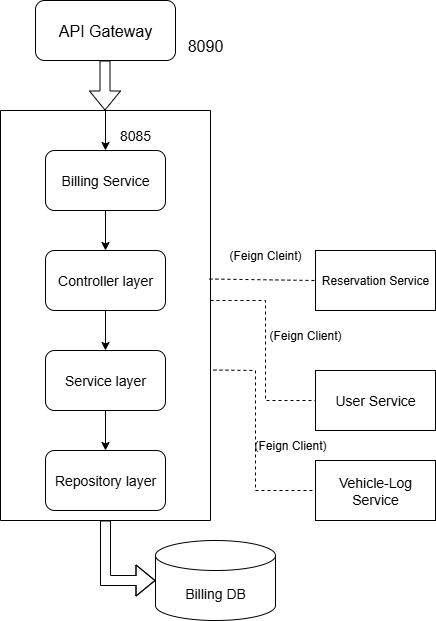

The diagram above was exported from draw.io. Its source (the exported page's mxGraphModel, read from the mxfile embedded in the PNG):
<mxGraphModel dx="778" dy="460" grid="1" gridSize="10" guides="1" tooltips="1" connect="1" arrows="1" fold="1" page="1" pageScale="1" pageWidth="850" pageHeight="1100" math="0" shadow="0">
  <root>
    <mxCell id="0" />
    <mxCell id="1" parent="0" />
    <mxCell id="m1YTEe1deh6mmE5NIGHF-1" value="&lt;font style=&quot;font-size: 16px;&quot;&gt;API Gateway&lt;/font&gt;" style="rounded=1;whiteSpace=wrap;html=1;" parent="1" vertex="1">
      <mxGeometry x="220" y="10" width="140" height="60" as="geometry" />
    </mxCell>
    <mxCell id="m1YTEe1deh6mmE5NIGHF-20" style="edgeStyle=orthogonalEdgeStyle;rounded=0;orthogonalLoop=1;jettySize=auto;html=1;exitX=0.5;exitY=1;exitDx=0;exitDy=0;entryX=0.5;entryY=0;entryDx=0;entryDy=0;" parent="1" source="m1YTEe1deh6mmE5NIGHF-2" target="m1YTEe1deh6mmE5NIGHF-3" edge="1">
      <mxGeometry relative="1" as="geometry" />
    </mxCell>
    <mxCell id="m1YTEe1deh6mmE5NIGHF-2" value="&lt;span style=&quot;font-size: 14px;&quot;&gt;Billing Service&lt;br&gt;&lt;/span&gt;" style="rounded=1;whiteSpace=wrap;html=1;" parent="1" vertex="1">
      <mxGeometry x="230" y="160" width="120" height="60" as="geometry" />
    </mxCell>
    <mxCell id="m1YTEe1deh6mmE5NIGHF-21" style="edgeStyle=orthogonalEdgeStyle;rounded=0;orthogonalLoop=1;jettySize=auto;html=1;exitX=0.5;exitY=1;exitDx=0;exitDy=0;entryX=0.5;entryY=0;entryDx=0;entryDy=0;" parent="1" source="m1YTEe1deh6mmE5NIGHF-3" target="m1YTEe1deh6mmE5NIGHF-4" edge="1">
      <mxGeometry relative="1" as="geometry" />
    </mxCell>
    <mxCell id="m1YTEe1deh6mmE5NIGHF-3" value="&lt;font style=&quot;font-size: 14px;&quot;&gt;Controller layer&lt;/font&gt;" style="rounded=1;whiteSpace=wrap;html=1;" parent="1" vertex="1">
      <mxGeometry x="230" y="260" width="120" height="60" as="geometry" />
    </mxCell>
    <mxCell id="m1YTEe1deh6mmE5NIGHF-22" style="edgeStyle=orthogonalEdgeStyle;rounded=0;orthogonalLoop=1;jettySize=auto;html=1;exitX=0.5;exitY=1;exitDx=0;exitDy=0;entryX=0.5;entryY=0;entryDx=0;entryDy=0;" parent="1" source="m1YTEe1deh6mmE5NIGHF-4" target="m1YTEe1deh6mmE5NIGHF-5" edge="1">
      <mxGeometry relative="1" as="geometry" />
    </mxCell>
    <mxCell id="m1YTEe1deh6mmE5NIGHF-4" value="&lt;font style=&quot;font-size: 14px;&quot;&gt;Service layer&lt;/font&gt;" style="rounded=1;whiteSpace=wrap;html=1;" parent="1" vertex="1">
      <mxGeometry x="230" y="360" width="120" height="60" as="geometry" />
    </mxCell>
    <mxCell id="m1YTEe1deh6mmE5NIGHF-5" value="&lt;font style=&quot;font-size: 14px;&quot;&gt;Repository layer&lt;/font&gt;" style="rounded=1;whiteSpace=wrap;html=1;" parent="1" vertex="1">
      <mxGeometry x="230" y="460" width="120" height="60" as="geometry" />
    </mxCell>
    <mxCell id="m1YTEe1deh6mmE5NIGHF-11" value="" style="shape=partialRectangle;whiteSpace=wrap;html=1;top=0;left=0;fillColor=none;" parent="1" vertex="1">
      <mxGeometry x="185" y="120" width="210" height="410" as="geometry" />
    </mxCell>
    <mxCell id="m1YTEe1deh6mmE5NIGHF-13" value="" style="shape=partialRectangle;whiteSpace=wrap;html=1;bottom=0;right=0;fillColor=none;" parent="1" vertex="1">
      <mxGeometry x="185" y="120" width="210" height="410" as="geometry" />
    </mxCell>
    <mxCell id="m1YTEe1deh6mmE5NIGHF-15" value="" style="endArrow=classic;html=1;rounded=0;entryX=0.5;entryY=0;entryDx=0;entryDy=0;" parent="1" target="m1YTEe1deh6mmE5NIGHF-2" edge="1">
      <mxGeometry width="50" height="50" relative="1" as="geometry">
        <mxPoint x="290" y="120" as="sourcePoint" />
        <mxPoint x="330" y="90" as="targetPoint" />
      </mxGeometry>
    </mxCell>
    <mxCell id="m1YTEe1deh6mmE5NIGHF-19" value="" style="shape=flexArrow;endArrow=classic;html=1;rounded=0;" parent="1" edge="1">
      <mxGeometry width="50" height="50" relative="1" as="geometry">
        <mxPoint x="289.5" y="70" as="sourcePoint" />
        <mxPoint x="289.5" y="120" as="targetPoint" />
      </mxGeometry>
    </mxCell>
    <mxCell id="m1YTEe1deh6mmE5NIGHF-23" value="&lt;span style=&quot;font-size: 14px;&quot;&gt;8085&lt;/span&gt;" style="text;strokeColor=none;align=center;fillColor=none;html=1;verticalAlign=middle;whiteSpace=wrap;rounded=0;" parent="1" vertex="1">
      <mxGeometry x="290" y="130" width="60" height="30" as="geometry" />
    </mxCell>
    <mxCell id="m1YTEe1deh6mmE5NIGHF-24" value="&lt;font style=&quot;font-size: 16px;&quot;&gt;8090&lt;/font&gt;" style="text;strokeColor=none;align=center;fillColor=none;html=1;verticalAlign=middle;whiteSpace=wrap;rounded=0;" parent="1" vertex="1">
      <mxGeometry x="360" y="40" width="60" height="30" as="geometry" />
    </mxCell>
    <mxCell id="m1YTEe1deh6mmE5NIGHF-31" value="" style="shape=flexArrow;endArrow=classic;html=1;rounded=0;" parent="1" edge="1">
      <mxGeometry width="50" height="50" relative="1" as="geometry">
        <mxPoint x="290" y="530" as="sourcePoint" />
        <mxPoint x="340" y="590" as="targetPoint" />
        <Array as="points">
          <mxPoint x="290" y="590" />
        </Array>
      </mxGeometry>
    </mxCell>
    <mxCell id="m1YTEe1deh6mmE5NIGHF-32" value="&lt;span style=&quot;font-size: 14px;&quot;&gt;Billing DB&lt;/span&gt;" style="shape=cylinder3;whiteSpace=wrap;html=1;boundedLbl=1;backgroundOutline=1;size=15;" parent="1" vertex="1">
      <mxGeometry x="340" y="550" width="120" height="80" as="geometry" />
    </mxCell>
    <mxCell id="m1YTEe1deh6mmE5NIGHF-33" value="&lt;font style=&quot;font-size: 14px;&quot;&gt;User Service&lt;/font&gt;" style="rounded=0;whiteSpace=wrap;html=1;" parent="1" vertex="1">
      <mxGeometry x="500" y="380" width="120" height="60" as="geometry" />
    </mxCell>
    <mxCell id="m1YTEe1deh6mmE5NIGHF-34" value="" style="endArrow=none;dashed=1;html=1;rounded=0;entryX=0;entryY=0.5;entryDx=0;entryDy=0;" parent="1" target="m1YTEe1deh6mmE5NIGHF-33" edge="1">
      <mxGeometry width="50" height="50" relative="1" as="geometry">
        <mxPoint x="395" y="310" as="sourcePoint" />
        <mxPoint x="470" y="390" as="targetPoint" />
        <Array as="points">
          <mxPoint x="450" y="310" />
          <mxPoint x="450" y="410" />
        </Array>
      </mxGeometry>
    </mxCell>
    <mxCell id="m1YTEe1deh6mmE5NIGHF-35" value="(Feign Client)" style="text;strokeColor=none;align=center;fillColor=none;html=1;verticalAlign=middle;whiteSpace=wrap;rounded=0;" parent="1" vertex="1">
      <mxGeometry x="440" y="330" width="100" height="30" as="geometry" />
    </mxCell>
    <mxCell id="m1YTEe1deh6mmE5NIGHF-36" value="&lt;span style=&quot;font-size: 14px;&quot;&gt;Vehicle-Log Service&lt;/span&gt;" style="rounded=0;whiteSpace=wrap;html=1;" parent="1" vertex="1">
      <mxGeometry x="500" y="470" width="120" height="60" as="geometry" />
    </mxCell>
    <mxCell id="m1YTEe1deh6mmE5NIGHF-37" value="" style="endArrow=none;dashed=1;html=1;rounded=0;entryX=0;entryY=0.5;entryDx=0;entryDy=0;exitX=1.014;exitY=0.633;exitDx=0;exitDy=0;exitPerimeter=0;" parent="1" source="m1YTEe1deh6mmE5NIGHF-13" target="m1YTEe1deh6mmE5NIGHF-36" edge="1">
      <mxGeometry width="50" height="50" relative="1" as="geometry">
        <mxPoint x="420" y="490" as="sourcePoint" />
        <mxPoint x="470" y="440" as="targetPoint" />
        <Array as="points">
          <mxPoint x="440" y="380" />
          <mxPoint x="440" y="500" />
        </Array>
      </mxGeometry>
    </mxCell>
    <mxCell id="m1YTEe1deh6mmE5NIGHF-38" value="(Feign Client)" style="text;strokeColor=none;align=center;fillColor=none;html=1;verticalAlign=middle;whiteSpace=wrap;rounded=0;" parent="1" vertex="1">
      <mxGeometry x="425" y="440" width="100" height="30" as="geometry" />
    </mxCell>
    <mxCell id="eqcd9oGSWgzkSqEC4qKa-1" value="Reservation Service" style="rounded=0;whiteSpace=wrap;html=1;" vertex="1" parent="1">
      <mxGeometry x="500" y="260" width="120" height="60" as="geometry" />
    </mxCell>
    <mxCell id="eqcd9oGSWgzkSqEC4qKa-2" value="" style="endArrow=none;dashed=1;html=1;rounded=0;entryX=0;entryY=0.5;entryDx=0;entryDy=0;exitX=0.995;exitY=0.411;exitDx=0;exitDy=0;exitPerimeter=0;" edge="1" parent="1" source="m1YTEe1deh6mmE5NIGHF-13" target="eqcd9oGSWgzkSqEC4qKa-1">
      <mxGeometry width="50" height="50" relative="1" as="geometry">
        <mxPoint x="400" y="290" as="sourcePoint" />
        <mxPoint x="440" y="220" as="targetPoint" />
      </mxGeometry>
    </mxCell>
    <mxCell id="eqcd9oGSWgzkSqEC4qKa-3" value="(Feign Cleint)" style="text;strokeColor=none;align=center;fillColor=none;html=1;verticalAlign=middle;whiteSpace=wrap;rounded=0;" vertex="1" parent="1">
      <mxGeometry x="410" y="250" width="80" height="30" as="geometry" />
    </mxCell>
  </root>
</mxGraphModel>